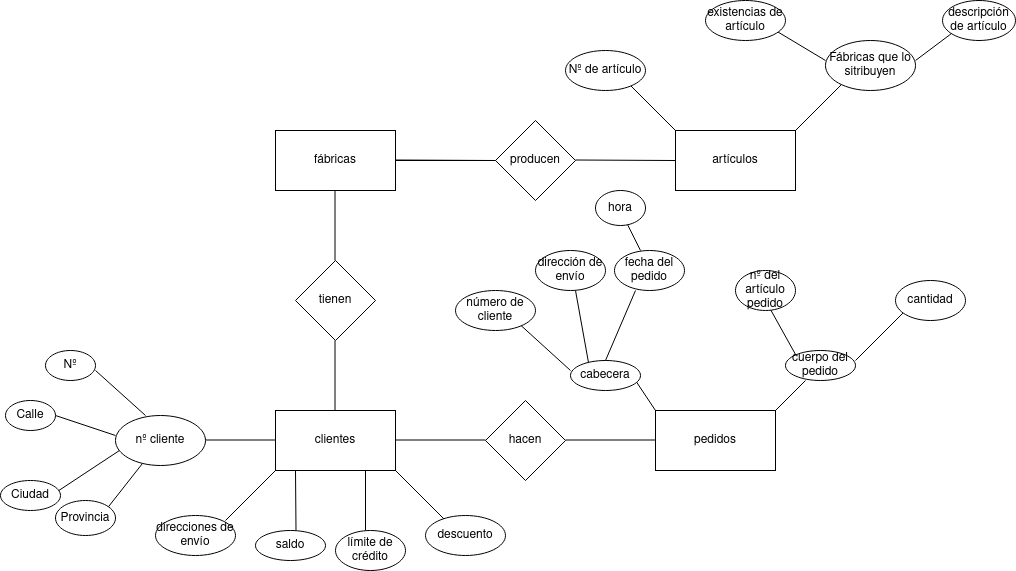

The diagram above was exported from draw.io. Its source (the exported page's mxGraphModel, read from the mxfile embedded in the PNG):
<mxGraphModel dx="2261" dy="752" grid="1" gridSize="10" guides="1" tooltips="1" connect="1" arrows="1" fold="1" page="1" pageScale="1" pageWidth="827" pageHeight="1169" math="0" shadow="0">
  <root>
    <mxCell id="0" />
    <mxCell id="1" parent="0" />
    <mxCell id="6kc5_YprjEtkSy11eYte-9" value="" style="edgeStyle=orthogonalEdgeStyle;rounded=0;orthogonalLoop=1;jettySize=auto;html=1;endArrow=none;endFill=0;" parent="1" source="6kc5_YprjEtkSy11eYte-5" target="6kc5_YprjEtkSy11eYte-7" edge="1">
      <mxGeometry relative="1" as="geometry" />
    </mxCell>
    <mxCell id="6kc5_YprjEtkSy11eYte-5" value="fábricas" style="rounded=0;whiteSpace=wrap;html=1;" parent="1" vertex="1">
      <mxGeometry x="40" y="160" width="120" height="60" as="geometry" />
    </mxCell>
    <mxCell id="6kc5_YprjEtkSy11eYte-6" value="" style="endArrow=none;html=1;rounded=0;" parent="1" edge="1">
      <mxGeometry width="50" height="50" relative="1" as="geometry">
        <mxPoint x="160" y="189.5" as="sourcePoint" />
        <mxPoint x="260" y="190" as="targetPoint" />
      </mxGeometry>
    </mxCell>
    <mxCell id="6kc5_YprjEtkSy11eYte-7" value="producen" style="rhombus;whiteSpace=wrap;html=1;" parent="1" vertex="1">
      <mxGeometry x="260" y="150" width="80" height="80" as="geometry" />
    </mxCell>
    <mxCell id="6kc5_YprjEtkSy11eYte-11" value="artículos" style="rounded=0;whiteSpace=wrap;html=1;" parent="1" vertex="1">
      <mxGeometry x="440" y="160" width="120" height="60" as="geometry" />
    </mxCell>
    <mxCell id="6kc5_YprjEtkSy11eYte-12" value="" style="endArrow=none;html=1;rounded=0;entryX=0;entryY=0.5;entryDx=0;entryDy=0;endFill=0;" parent="1" target="6kc5_YprjEtkSy11eYte-11" edge="1">
      <mxGeometry width="50" height="50" relative="1" as="geometry">
        <mxPoint x="340" y="189.5" as="sourcePoint" />
        <mxPoint x="410" y="189.5" as="targetPoint" />
      </mxGeometry>
    </mxCell>
    <mxCell id="6kc5_YprjEtkSy11eYte-13" value="" style="endArrow=none;html=1;rounded=0;endFill=0;" parent="1" edge="1">
      <mxGeometry width="50" height="50" relative="1" as="geometry">
        <mxPoint x="99.5" y="220" as="sourcePoint" />
        <mxPoint x="99.5" y="290" as="targetPoint" />
      </mxGeometry>
    </mxCell>
    <mxCell id="6kc5_YprjEtkSy11eYte-14" value="clientes" style="rounded=0;whiteSpace=wrap;html=1;" parent="1" vertex="1">
      <mxGeometry x="40" y="440" width="120" height="60" as="geometry" />
    </mxCell>
    <mxCell id="6kc5_YprjEtkSy11eYte-15" value="tienen" style="rhombus;whiteSpace=wrap;html=1;" parent="1" vertex="1">
      <mxGeometry x="60" y="290" width="80" height="80" as="geometry" />
    </mxCell>
    <mxCell id="6kc5_YprjEtkSy11eYte-16" value="" style="endArrow=none;html=1;rounded=0;endFill=0;" parent="1" edge="1">
      <mxGeometry width="50" height="50" relative="1" as="geometry">
        <mxPoint x="99.5" y="370" as="sourcePoint" />
        <mxPoint x="99.5" y="440" as="targetPoint" />
      </mxGeometry>
    </mxCell>
    <mxCell id="6kc5_YprjEtkSy11eYte-17" value="" style="endArrow=none;html=1;rounded=0;endFill=0;" parent="1" edge="1">
      <mxGeometry width="50" height="50" relative="1" as="geometry">
        <mxPoint x="160" y="469.5" as="sourcePoint" />
        <mxPoint x="250" y="469.5" as="targetPoint" />
      </mxGeometry>
    </mxCell>
    <mxCell id="6kc5_YprjEtkSy11eYte-18" value="hacen" style="rhombus;whiteSpace=wrap;html=1;" parent="1" vertex="1">
      <mxGeometry x="250" y="430" width="80" height="80" as="geometry" />
    </mxCell>
    <mxCell id="6kc5_YprjEtkSy11eYte-19" value="" style="endArrow=none;html=1;rounded=0;endFill=0;" parent="1" edge="1">
      <mxGeometry width="50" height="50" relative="1" as="geometry">
        <mxPoint x="330" y="469.5" as="sourcePoint" />
        <mxPoint x="420" y="469.5" as="targetPoint" />
      </mxGeometry>
    </mxCell>
    <mxCell id="6kc5_YprjEtkSy11eYte-20" value="pedidos" style="rounded=0;whiteSpace=wrap;html=1;" parent="1" vertex="1">
      <mxGeometry x="420" y="440" width="120" height="60" as="geometry" />
    </mxCell>
    <mxCell id="6kc5_YprjEtkSy11eYte-21" value="" style="endArrow=none;html=1;rounded=0;" parent="1" edge="1">
      <mxGeometry width="50" height="50" relative="1" as="geometry">
        <mxPoint x="-30" y="469.5" as="sourcePoint" />
        <mxPoint x="40" y="469.5" as="targetPoint" />
      </mxGeometry>
    </mxCell>
    <mxCell id="6kc5_YprjEtkSy11eYte-22" value="" style="endArrow=none;html=1;rounded=0;" parent="1" edge="1">
      <mxGeometry width="50" height="50" relative="1" as="geometry">
        <mxPoint x="-10" y="550" as="sourcePoint" />
        <mxPoint x="40" y="500" as="targetPoint" />
      </mxGeometry>
    </mxCell>
    <mxCell id="6kc5_YprjEtkSy11eYte-23" value="" style="endArrow=none;html=1;rounded=0;" parent="1" edge="1">
      <mxGeometry width="50" height="50" relative="1" as="geometry">
        <mxPoint x="60.5" y="560" as="sourcePoint" />
        <mxPoint x="60" y="500" as="targetPoint" />
      </mxGeometry>
    </mxCell>
    <mxCell id="6kc5_YprjEtkSy11eYte-24" value="" style="endArrow=none;html=1;rounded=0;" parent="1" edge="1">
      <mxGeometry width="50" height="50" relative="1" as="geometry">
        <mxPoint x="130" y="560" as="sourcePoint" />
        <mxPoint x="130" y="500" as="targetPoint" />
      </mxGeometry>
    </mxCell>
    <mxCell id="6kc5_YprjEtkSy11eYte-25" value="" style="endArrow=none;html=1;rounded=0;entryX=1;entryY=1;entryDx=0;entryDy=0;" parent="1" target="6kc5_YprjEtkSy11eYte-14" edge="1">
      <mxGeometry width="50" height="50" relative="1" as="geometry">
        <mxPoint x="210" y="550" as="sourcePoint" />
        <mxPoint x="240" y="510" as="targetPoint" />
      </mxGeometry>
    </mxCell>
    <mxCell id="6kc5_YprjEtkSy11eYte-26" value="nº cliente" style="ellipse;whiteSpace=wrap;html=1;" parent="1" vertex="1">
      <mxGeometry x="-120" y="445" width="90" height="50" as="geometry" />
    </mxCell>
    <mxCell id="6kc5_YprjEtkSy11eYte-27" value="direcciones de envío" style="ellipse;whiteSpace=wrap;html=1;" parent="1" vertex="1">
      <mxGeometry x="-80" y="545" width="80" height="40" as="geometry" />
    </mxCell>
    <mxCell id="6kc5_YprjEtkSy11eYte-28" value="saldo" style="ellipse;whiteSpace=wrap;html=1;" parent="1" vertex="1">
      <mxGeometry x="20" y="560" width="70" height="30" as="geometry" />
    </mxCell>
    <mxCell id="6kc5_YprjEtkSy11eYte-29" value="límite de crédito" style="ellipse;whiteSpace=wrap;html=1;" parent="1" vertex="1">
      <mxGeometry x="100" y="560" width="70" height="40" as="geometry" />
    </mxCell>
    <mxCell id="6kc5_YprjEtkSy11eYte-30" value="descuento" style="ellipse;whiteSpace=wrap;html=1;" parent="1" vertex="1">
      <mxGeometry x="190" y="545" width="80" height="40" as="geometry" />
    </mxCell>
    <mxCell id="6kc5_YprjEtkSy11eYte-31" value="" style="endArrow=none;html=1;rounded=0;" parent="1" edge="1">
      <mxGeometry width="50" height="50" relative="1" as="geometry">
        <mxPoint x="-90" y="445" as="sourcePoint" />
        <mxPoint x="-140" y="400" as="targetPoint" />
      </mxGeometry>
    </mxCell>
    <mxCell id="6kc5_YprjEtkSy11eYte-32" value="" style="endArrow=none;html=1;rounded=0;" parent="1" edge="1">
      <mxGeometry width="50" height="50" relative="1" as="geometry">
        <mxPoint x="-180" y="445" as="sourcePoint" />
        <mxPoint x="-120" y="465" as="targetPoint" />
      </mxGeometry>
    </mxCell>
    <mxCell id="6kc5_YprjEtkSy11eYte-33" value="" style="endArrow=none;html=1;rounded=0;entryX=0.044;entryY=0.7;entryDx=0;entryDy=0;entryPerimeter=0;" parent="1" target="6kc5_YprjEtkSy11eYte-26" edge="1">
      <mxGeometry width="50" height="50" relative="1" as="geometry">
        <mxPoint x="-177.17000000000002" y="520.35" as="sourcePoint" />
        <mxPoint x="-110" y="480" as="targetPoint" />
      </mxGeometry>
    </mxCell>
    <mxCell id="6kc5_YprjEtkSy11eYte-34" value="" style="endArrow=none;html=1;rounded=0;" parent="1" target="6kc5_YprjEtkSy11eYte-26" edge="1">
      <mxGeometry width="50" height="50" relative="1" as="geometry">
        <mxPoint x="-130" y="540" as="sourcePoint" />
        <mxPoint x="-100" y="500" as="targetPoint" />
      </mxGeometry>
    </mxCell>
    <mxCell id="6kc5_YprjEtkSy11eYte-35" value="Nº" style="ellipse;whiteSpace=wrap;html=1;" parent="1" vertex="1">
      <mxGeometry x="-190" y="380" width="50" height="30" as="geometry" />
    </mxCell>
    <mxCell id="6kc5_YprjEtkSy11eYte-36" value="Calle" style="ellipse;whiteSpace=wrap;html=1;" parent="1" vertex="1">
      <mxGeometry x="-230" y="430" width="50" height="30" as="geometry" />
    </mxCell>
    <mxCell id="6kc5_YprjEtkSy11eYte-37" value="Ciudad" style="ellipse;whiteSpace=wrap;html=1;" parent="1" vertex="1">
      <mxGeometry x="-235" y="510" width="60" height="30" as="geometry" />
    </mxCell>
    <mxCell id="6kc5_YprjEtkSy11eYte-38" value="Provincia" style="ellipse;whiteSpace=wrap;html=1;" parent="1" vertex="1">
      <mxGeometry x="-180" y="530" width="60" height="35" as="geometry" />
    </mxCell>
    <mxCell id="6kc5_YprjEtkSy11eYte-39" value="" style="endArrow=none;html=1;rounded=0;" parent="1" edge="1">
      <mxGeometry width="50" height="50" relative="1" as="geometry">
        <mxPoint x="560" y="160" as="sourcePoint" />
        <mxPoint x="610" y="110" as="targetPoint" />
      </mxGeometry>
    </mxCell>
    <mxCell id="6kc5_YprjEtkSy11eYte-40" value="" style="endArrow=none;html=1;rounded=0;" parent="1" edge="1">
      <mxGeometry width="50" height="50" relative="1" as="geometry">
        <mxPoint x="390" y="110" as="sourcePoint" />
        <mxPoint x="440" y="160" as="targetPoint" />
      </mxGeometry>
    </mxCell>
    <mxCell id="6kc5_YprjEtkSy11eYte-41" value="Nº de artículo" style="ellipse;whiteSpace=wrap;html=1;" parent="1" vertex="1">
      <mxGeometry x="330" y="80" width="80" height="40" as="geometry" />
    </mxCell>
    <mxCell id="6kc5_YprjEtkSy11eYte-42" value="Fábricas que lo sitribuyen" style="ellipse;whiteSpace=wrap;html=1;" parent="1" vertex="1">
      <mxGeometry x="590" y="70" width="90" height="50" as="geometry" />
    </mxCell>
    <mxCell id="6kc5_YprjEtkSy11eYte-43" value="" style="endArrow=none;html=1;rounded=0;" parent="1" edge="1">
      <mxGeometry width="50" height="50" relative="1" as="geometry">
        <mxPoint x="680" y="90" as="sourcePoint" />
        <mxPoint x="720" y="60" as="targetPoint" />
      </mxGeometry>
    </mxCell>
    <mxCell id="6kc5_YprjEtkSy11eYte-44" value="" style="endArrow=none;html=1;rounded=0;" parent="1" edge="1">
      <mxGeometry width="50" height="50" relative="1" as="geometry">
        <mxPoint x="590" y="90" as="sourcePoint" />
        <mxPoint x="540" y="60" as="targetPoint" />
      </mxGeometry>
    </mxCell>
    <mxCell id="6kc5_YprjEtkSy11eYte-45" value="existencias de artículo" style="ellipse;whiteSpace=wrap;html=1;" parent="1" vertex="1">
      <mxGeometry x="470" y="30" width="80" height="40" as="geometry" />
    </mxCell>
    <mxCell id="6kc5_YprjEtkSy11eYte-46" value="descripción de artículo" style="ellipse;whiteSpace=wrap;html=1;" parent="1" vertex="1">
      <mxGeometry x="707" y="30" width="73" height="40" as="geometry" />
    </mxCell>
    <mxCell id="6kc5_YprjEtkSy11eYte-47" value="" style="endArrow=none;html=1;rounded=0;" parent="1" edge="1">
      <mxGeometry width="50" height="50" relative="1" as="geometry">
        <mxPoint x="540" y="440" as="sourcePoint" />
        <mxPoint x="570" y="410" as="targetPoint" />
      </mxGeometry>
    </mxCell>
    <mxCell id="6kc5_YprjEtkSy11eYte-48" value="" style="endArrow=none;html=1;rounded=0;" parent="1" edge="1">
      <mxGeometry width="50" height="50" relative="1" as="geometry">
        <mxPoint x="400" y="410" as="sourcePoint" />
        <mxPoint x="420" y="440" as="targetPoint" />
      </mxGeometry>
    </mxCell>
    <mxCell id="6kc5_YprjEtkSy11eYte-49" value="cabecera" style="ellipse;whiteSpace=wrap;html=1;" parent="1" vertex="1">
      <mxGeometry x="335" y="390" width="70" height="30" as="geometry" />
    </mxCell>
    <mxCell id="6kc5_YprjEtkSy11eYte-50" value="cuerpo del pedido" style="ellipse;whiteSpace=wrap;html=1;" parent="1" vertex="1">
      <mxGeometry x="550" y="380" width="70" height="30" as="geometry" />
    </mxCell>
    <mxCell id="6kc5_YprjEtkSy11eYte-51" value="" style="endArrow=none;html=1;rounded=0;" parent="1" edge="1">
      <mxGeometry width="50" height="50" relative="1" as="geometry">
        <mxPoint x="335" y="400" as="sourcePoint" />
        <mxPoint x="280" y="350" as="targetPoint" />
      </mxGeometry>
    </mxCell>
    <mxCell id="6kc5_YprjEtkSy11eYte-52" value="" style="endArrow=none;html=1;rounded=0;exitX=0.257;exitY=0.067;exitDx=0;exitDy=0;exitPerimeter=0;" parent="1" source="6kc5_YprjEtkSy11eYte-49" edge="1">
      <mxGeometry width="50" height="50" relative="1" as="geometry">
        <mxPoint x="350" y="390" as="sourcePoint" />
        <mxPoint x="340" y="320" as="targetPoint" />
      </mxGeometry>
    </mxCell>
    <mxCell id="6kc5_YprjEtkSy11eYte-53" value="" style="endArrow=none;html=1;rounded=0;" parent="1" edge="1">
      <mxGeometry width="50" height="50" relative="1" as="geometry">
        <mxPoint x="370" y="390" as="sourcePoint" />
        <mxPoint x="400" y="320" as="targetPoint" />
      </mxGeometry>
    </mxCell>
    <mxCell id="6kc5_YprjEtkSy11eYte-54" value="" style="endArrow=none;html=1;rounded=0;" parent="1" edge="1">
      <mxGeometry width="50" height="50" relative="1" as="geometry">
        <mxPoint x="620" y="390" as="sourcePoint" />
        <mxPoint x="670" y="340" as="targetPoint" />
      </mxGeometry>
    </mxCell>
    <mxCell id="6kc5_YprjEtkSy11eYte-55" value="número de cliente" style="ellipse;whiteSpace=wrap;html=1;" parent="1" vertex="1">
      <mxGeometry x="220" y="320" width="80" height="40" as="geometry" />
    </mxCell>
    <mxCell id="6kc5_YprjEtkSy11eYte-56" value="dirección de envío" style="ellipse;whiteSpace=wrap;html=1;" parent="1" vertex="1">
      <mxGeometry x="300" y="280" width="70" height="40" as="geometry" />
    </mxCell>
    <mxCell id="6kc5_YprjEtkSy11eYte-57" value="fecha del pedido" style="ellipse;whiteSpace=wrap;html=1;" parent="1" vertex="1">
      <mxGeometry x="379" y="280" width="70" height="40" as="geometry" />
    </mxCell>
    <mxCell id="6kc5_YprjEtkSy11eYte-58" value="cantidad" style="ellipse;whiteSpace=wrap;html=1;" parent="1" vertex="1">
      <mxGeometry x="660" y="310" width="70" height="40" as="geometry" />
    </mxCell>
    <mxCell id="6kc5_YprjEtkSy11eYte-59" value="" style="endArrow=none;html=1;rounded=0;exitX=0;exitY=0;exitDx=0;exitDy=0;" parent="1" source="6kc5_YprjEtkSy11eYte-50" edge="1">
      <mxGeometry width="50" height="50" relative="1" as="geometry">
        <mxPoint x="550" y="390" as="sourcePoint" />
        <mxPoint x="530" y="330" as="targetPoint" />
      </mxGeometry>
    </mxCell>
    <mxCell id="6kc5_YprjEtkSy11eYte-60" value="nº del artículo pedido" style="ellipse;whiteSpace=wrap;html=1;" parent="1" vertex="1">
      <mxGeometry x="500" y="300" width="60" height="40" as="geometry" />
    </mxCell>
    <mxCell id="6kc5_YprjEtkSy11eYte-61" value="" style="endArrow=none;html=1;rounded=0;exitX=0;exitY=0;exitDx=0;exitDy=0;" parent="1" edge="1">
      <mxGeometry width="50" height="50" relative="1" as="geometry">
        <mxPoint x="405.00126265847075" y="279.9978643762689" as="sourcePoint" />
        <mxPoint x="390" y="250" as="targetPoint" />
      </mxGeometry>
    </mxCell>
    <mxCell id="6kc5_YprjEtkSy11eYte-62" value="hora" style="ellipse;whiteSpace=wrap;html=1;" parent="1" vertex="1">
      <mxGeometry x="360" y="220" width="50" height="35" as="geometry" />
    </mxCell>
  </root>
</mxGraphModel>